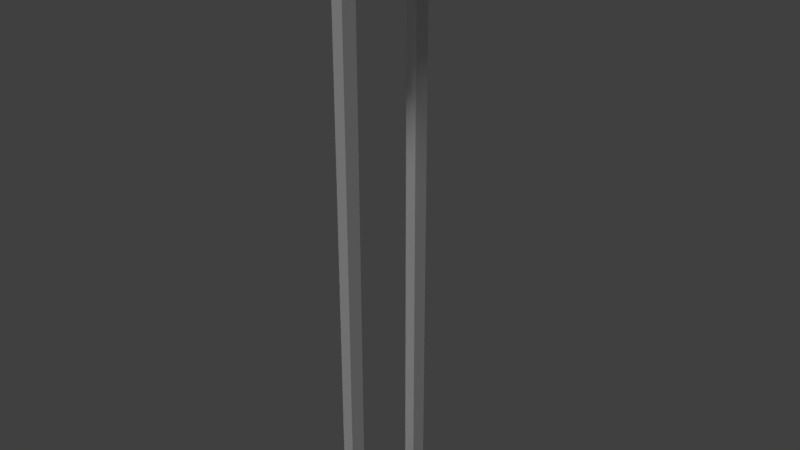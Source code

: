 # Source: bridge_end.blend  (saved by Blender 2.78.0; exported with 4.5.12 LTS)
import bpy
from mathutils import Matrix  # noqa: F401  (used for matrix-valued properties, if any)

bpy.ops.wm.read_factory_settings(use_empty=True)
scene = bpy.context.scene
scene.name = 'Scene'

# ---- collections
col_collection_1 = bpy.data.collections.new('Collection 1'); scene.collection.children.link(col_collection_1)

# ---- materials (node trees are filled in below, after node groups)
mat_bridge_red = bpy.data.materials.new('Bridge Red')
mat_bridge_red.alpha_threshold = 0.0
mat_bridge_red.use_transparent_shadow = False
mat_bridge_red.diffuse_color = (0.3844, 0.005188, 0.0, 1.0)
mat_bridge_red.roughness = 0.5
mat_bridge_concrete = bpy.data.materials.new('Bridge Concrete')
mat_bridge_concrete.alpha_threshold = 0.0
mat_bridge_concrete.use_transparent_shadow = False
mat_bridge_concrete.roughness = 0.5
mat_bridge_red_translucent = bpy.data.materials.new('Bridge Red Translucent')
mat_bridge_red_translucent.alpha_threshold = 0.0
mat_bridge_red_translucent.use_transparent_shadow = False
mat_bridge_red_translucent.diffuse_color = (0.3844, 0.005188, 0.0, 1.0)
mat_bridge_red_translucent.roughness = 0.5

# ---- material node trees

# ---- world
world_world = bpy.data.worlds.new('World'); scene.world = world_world
world_world.color = (0.05088, 0.05088, 0.05088)
world_world.use_sun_shadow = False
world_world.sun_shadow_jitter_overblur = 0.0
world_world.cycles.sampling_method = 'MANUAL'

# ---- lights
light_sun_001 = bpy.data.lights.new('Sun.001', 'SUN')
light_sun_001.transmission_factor = 0.0
light_sun_001.angle = 0.1993
light_sun_001.energy = 1.0
light_sun_001.shadow_buffer_clip_start = 0.5
light_sun_001.shadow_soft_size = 0.1
light_sun_001.shadow_cascade_max_distance = 1000.0
light_sun = bpy.data.lights.new('Sun', 'SUN')
light_sun.transmission_factor = 0.0
light_sun.angle = 0.1993
light_sun.energy = 1.0
light_sun.shadow_buffer_clip_start = 0.5
light_sun.shadow_soft_size = 0.1
light_sun.shadow_cascade_max_distance = 1000.0

# ---- meshes
me_plane_000 = bpy.data.meshes.new('Plane.000')
me_plane_000.from_pydata([(-0.03434, -0.3237, 0.0), (0.03434, -0.3237, 0.0), (0.03434, -0.258, 0.0), (-0.03434, -0.258, 0.0), (0.2747, -0.3237, 0.08483), (-0.03434, -0.258, 0.08483), (-0.03434, -0.3237, 0.08483), (0.03434, -0.3237, 0.08483), (0.2747, -0.258, 0.08483), (0.03434, -0.258, 0.08483), (0.03434, -0.258, 0.1389), (0.2747, -0.258, 0.1389), (0.03434, -0.3237, 0.1389), (-0.03434, -0.3237, 0.1389), (-0.03434, -0.258, 0.1389), (0.2747, -0.3237, 0.1389), (-0.03434, -0.258, 0.1796), (0.03434, -0.258, 0.1796), (0.03434, -0.3237, 0.1796), (-0.03434, -0.3237, 0.1796), (-0.01506, -0.2764, 0.2034), (0.01506, -0.2764, 0.2034), (0.01506, -0.3053, 0.2034), (-0.01506, -0.3053, 0.2034), (0.03434, -0.3293, 0.08483), (0.03434, -0.2524, 0.08483), (-0.03434, -0.3293, 0.08483), (-0.03434, -0.2524, 0.08483), (0.2747, -0.3293, 0.08483), (0.2747, -0.2524, 0.08483), (0.03434, -0.3293, 0.1389), (0.2747, -0.3293, 0.1389), (0.03434, -0.2524, 0.1389), (0.2747, -0.2524, 0.1389), (-0.03434, -0.2524, 0.1389), (-0.03434, -0.3293, 0.1389)], [], [(1, 2, 9, 7), (6, 7, 24, 26), (15, 11, 10, 12), (0, 1, 7, 6), (2, 3, 5, 9), (3, 0, 6, 5), (5, 6, 13, 14), (8, 9, 25, 29), (7, 9, 10, 12), (10, 14, 16, 17), (14, 13, 19, 16), (13, 12, 18, 19), (12, 10, 17, 18), (18, 17, 21, 22), (19, 18, 22, 23), (16, 19, 23, 20), (17, 16, 20, 21), (20, 23, 22, 21), (4, 7, 9, 8), (25, 32, 33, 29), (25, 27, 34, 32), (26, 24, 30, 35), (28, 31, 30, 24), (10, 11, 33, 32), (9, 5, 27, 25), (12, 13, 35, 30), (15, 12, 30, 31), (14, 10, 32, 34), (7, 4, 28, 24), (34, 27, 5, 14), (26, 35, 13, 6)])
me_plane_000.polygons.foreach_set('material_index', [2, 2, 2, 2, 2, 2, 2, 2, 2, 2, 2, 2, 2, 2, 2, 2, 2, 2, 2, 2, 2, 2, 2, 2, 2, 2, 2, 2, 2, 2, 2])
_uv = me_plane_000.uv_layers.new(name='UVMap')
_uv.uv.foreach_set('vector', [2.906, 0.9547, 2.763, 0.9547, 2.763, 0.8407, 2.906, 0.8407, 2.715, 0.2663, 2.715, 0.1741, 2.727, 0.1741, 2.727, 0.2663, 2.167, 0.2663, 2.254, 0.2663, 2.254, 0.5892, 2.167, 0.5892, 2.737, -0.7381, 2.588, -0.7381, 2.588, -0.8281, 2.737, -0.8281, 2.912, 1.069, 2.763, 1.069, 2.763, 0.9547, 2.912, 0.9547, -0.5725, 2.727, -0.4298, 2.727, -0.4298, 2.841, -0.5725, 2.841, -0.5725, 2.841, -0.4298, 2.841, -0.4298, 2.913, -0.5725, 2.913, 2.572, -0.1488, 2.572, 0.1741, 2.56, 0.1741, 2.56, -0.1488, 2.906, 0.8407, 2.763, 0.8407, 2.763, 0.768, 2.906, 0.768, 2.855, -0.4779, 2.855, -0.5701, 2.943, -0.5701, 2.943, -0.4779, -0.5725, 2.913, -0.4298, 2.913, -0.4298, 2.968, -0.5725, 2.968, 2.167, 0.6814, 2.167, 0.5892, 2.236, 0.5892, 2.236, 0.6814, 2.906, 0.768, 2.763, 0.768, 2.763, 0.7134, 2.906, 0.7134, 2.906, 0.7134, 2.763, 0.7134, 2.803, 0.6814, 2.865, 0.6814, 2.236, 0.6814, 2.236, 0.5892, 2.302, 0.6151, 2.302, 0.6555, -0.5725, 2.968, -0.4298, 2.968, -0.4699, 3.0, -0.5325, 3.0, 2.943, -0.4779, 2.943, -0.5701, 2.994, -0.5442, 2.994, -0.5038, 2.34, 0.6555, 2.302, 0.6555, 2.302, 0.6151, 2.34, 0.6151, 2.715, -0.1488, 2.715, 0.1741, 2.572, 0.1741, 2.572, -0.1488, 2.737, -1.077, 2.855, -1.077, 2.855, -0.7546, 2.737, -0.7546, 2.737, -1.077, 2.737, -1.17, 2.855, -1.17, 2.855, -1.077, 2.066, 0.6814, 2.066, 0.5892, 2.159, 0.5892, 2.159, 0.6814, 2.066, 0.2663, 2.159, 0.2663, 2.159, 0.5892, 2.066, 0.5892, 2.254, 0.5892, 2.254, 0.2663, 2.261, 0.2663, 2.261, 0.5892, 2.572, 0.1741, 2.572, 0.2663, 2.56, 0.2663, 2.56, 0.1741, 2.167, 0.5892, 2.167, 0.6814, 2.159, 0.6814, 2.159, 0.5892, 2.167, 0.2663, 2.167, 0.5892, 2.159, 0.5892, 2.159, 0.2663, 2.254, 0.6814, 2.254, 0.5892, 2.261, 0.5892, 2.261, 0.6814, 2.715, 0.1741, 2.715, -0.1488, 2.727, -0.1488, 2.727, 0.1741, -0.5846, 2.913, -0.5846, 2.841, -0.5725, 2.841, -0.5725, 2.913, -0.4178, 2.841, -0.4178, 2.913, -0.4298, 2.913, -0.4298, 2.841])
me_plane_000.materials.append(mat_bridge_red)
me_plane_000.materials.append(mat_bridge_concrete)
me_plane_000.materials.append(mat_bridge_red_translucent)
me_plane_000.use_remesh_preserve_volume = False
me_plane_000.use_remesh_preserve_attributes = False
me_plane_000.use_mirror_vertex_groups = False
me_plane_000.update()
me_plane_001 = bpy.data.meshes.new('Plane.001')
me_plane_001.from_pydata([(-0.03434, -0.3237, 0.0), (0.03434, -0.3237, 0.0), (0.2747, -0.3237, 0.0), (0.2747, 0.3237, 0.0), (0.03434, 0.3237, 0.0), (-0.03434, 0.3237, 0.0), (-0.03434, -0.3237, -0.05642), (0.03434, -0.3237, -0.05642), (0.2747, -0.3237, -0.05642), (0.2747, 0.3237, -0.05642), (0.03434, 0.3237, -0.05642), (-0.03434, 0.3237, -0.05642), (-0.03434, -0.258, -0.05642), (0.03434, -0.258, -0.05642), (0.2747, -0.258, -0.05642), (-0.03434, 0.258, -0.05642), (0.03434, 0.258, -0.05642), (0.2747, 0.258, -0.05642), (0.2747, -0.258, 0.0), (0.03434, -0.258, 0.0), (-0.03434, -0.258, 0.0), (0.2747, 0.258, 0.0), (-0.03434, 0.258, 0.0), (-0.03434, 0.3237, 0.08483), (0.2747, 0.258, 0.08483), (0.03434, 0.258, 0.0), (0.2747, -0.3672, 0.0), (-0.03434, 0.3672, 0.0), (0.2747, -0.3672, -0.05642), (-0.03434, 0.3672, -0.05642), (-0.03434, -0.3672, 0.0), (0.03434, -0.3672, 0.0), (0.2747, 0.3672, 0.0), (0.03434, 0.3672, 0.0), (-0.03434, -0.3672, -0.05642), (0.03434, -0.3672, -0.05642), (0.2747, 0.3672, -0.05642), (0.03434, 0.3672, -0.05642), (0.2747, -0.3237, -0.1213), (-0.03434, 0.3237, -0.1213), (0.2747, -0.258, -0.1213), (0.2747, 0.258, -0.1213), (-0.03434, -0.3237, -0.1213), (0.03434, -0.3237, -0.1213), (0.2747, 0.3237, -0.1213), (0.03434, 0.3237, -0.1213), (-0.03434, -0.258, -0.1213), (0.03434, -0.258, -0.1213), (-0.03434, 0.258, -0.1213), (0.03434, 0.258, -0.1213), (-0.03434, -0.3997, -0.1213), (0.03434, -0.3997, -0.1213), (0.03434, 0.3997, -0.1213), (-0.03434, 0.3997, -0.1213), (-0.03434, -0.3407, -0.1883), (0.03434, -0.3407, -0.1883), (0.03434, 0.3407, -0.1883), (-0.03434, 0.3407, -0.1883), (-0.03434, -0.2389, -0.1883), (0.03434, -0.2389, -0.1883), (-0.03434, 0.2389, -0.1883), (0.03434, 0.2389, -0.1883), (-0.03434, -0.3997, -0.1883), (0.03434, -0.3997, -0.1883), (0.03434, 0.3997, -0.1883), (-0.03434, 0.3997, -0.1883), (-0.03434, -0.3407, -3.519), (0.03434, -0.3407, -3.519), (0.03434, 0.3407, -3.519), (-0.03434, 0.3407, -3.519), (-0.03434, -0.2389, -3.519), (0.03434, -0.2389, -3.519), (-0.03434, 0.2389, -3.519), (0.03434, 0.2389, -3.519), (-0.03434, 0.258, 0.08483), (0.03434, 0.258, 0.08483), (0.2747, 0.3237, 0.08483), (0.03434, 0.3237, 0.08483), (0.03434, 0.3237, 0.1389), (0.2747, 0.3237, 0.1389), (0.03434, 0.258, 0.1389), (-0.03434, 0.258, 0.1389), (-0.03434, 0.3237, 0.1389), (0.2747, 0.258, 0.1389), (-0.03434, 0.3237, 0.1796), (0.03434, 0.3237, 0.1796), (0.03434, 0.258, 0.1796), (-0.03434, 0.258, 0.1796), (-0.01506, 0.3053, 0.2034), (0.01506, 0.3053, 0.2034), (0.01506, 0.2764, 0.2034), (-0.01506, 0.2764, 0.2034), (-0.03434, 0.2524, 0.08483), (0.03434, 0.2524, 0.08483), (0.03434, 0.3293, 0.08483), (-0.03434, 0.3293, 0.08483), (0.2747, 0.2524, 0.08483), (0.2747, 0.3293, 0.08483), (0.03434, 0.2524, 0.1389), (0.2747, 0.2524, 0.1389), (0.03434, 0.3293, 0.1389), (0.2747, 0.3293, 0.1389), (-0.03434, 0.3293, 0.1389), (-0.03434, 0.2524, 0.1389)], [], [(2, 1, 31, 26), (12, 13, 47, 46), (20, 19, 25, 22), (19, 18, 21, 25), (1, 2, 18, 19), (12, 15, 16, 13), (13, 16, 17, 14), (7, 6, 42, 43), (6, 7, 35, 34), (1, 0, 30, 31), (17, 16, 49, 41), (25, 21, 3, 4), (25, 4, 77, 75), (74, 75, 93, 92), (30, 34, 35, 31), (31, 35, 28, 26), (32, 36, 37, 33), (33, 37, 29, 27), (7, 8, 28, 35), (4, 3, 32, 33), (9, 10, 37, 36), (5, 4, 33, 27), (10, 11, 29, 37), (45, 49, 47, 43, 51, 63, 55, 59, 61, 56, 64, 52), (43, 47, 40, 38), (52, 64, 65, 53), (49, 45, 44, 41), (8, 7, 43, 38), (13, 14, 40, 47), (10, 9, 44, 45), (11, 10, 45, 39), (16, 15, 48, 49), (50, 62, 63, 51), (57, 65, 64, 56), (59, 58, 60, 61), (55, 63, 62, 54), (39, 45, 52, 53), (43, 42, 50, 51), (59, 55, 67, 71), (56, 61, 73, 68), (48, 39, 53, 65, 57, 60, 58, 54, 62, 50, 42, 46), (60, 72, 73, 61), (54, 58, 70, 66), (67, 66, 70, 71), (60, 57, 69, 72), (73, 72, 69, 68), (54, 66, 67, 55), (56, 68, 69, 57), (59, 71, 70, 58), (0, 1, 19, 20), (25, 4, 5, 22), (83, 79, 78, 80), (22, 25, 75, 74), (4, 5, 23, 77), (5, 22, 74, 23), (23, 74, 81, 82), (76, 77, 94, 97), (75, 80, 78, 77), (78, 82, 84, 85), (82, 81, 87, 84), (81, 80, 86, 87), (80, 78, 85, 86), (86, 85, 89, 90), (87, 86, 90, 91), (84, 87, 91, 88), (85, 84, 88, 89), (88, 91, 90, 89), (24, 75, 77, 76), (94, 100, 101, 97), (94, 95, 102, 100), (92, 93, 98, 103), (96, 99, 98, 93), (15, 11, 39, 48), (78, 79, 101, 100), (77, 23, 95, 94), (80, 81, 103, 98), (6, 12, 46, 42), (83, 80, 98, 99), (82, 78, 100, 102), (75, 24, 96, 93), (15, 12, 6, 34, 30, 0, 20, 22, 5, 27, 29, 11), (102, 95, 23, 82), (74, 92, 103, 81), (47, 49, 48, 46)])
me_plane_001.polygons.foreach_set('material_index', [1, 0, 1, 1, 1, 1, 1, 0, 1, 1, 0, 1, 0, 0, 1, 1, 1, 1, 1, 1, 1, 1, 1, 1, 0, 1, 0, 0, 0, 0, 0, 0, 1, 1, 1, 1, 1, 1, 1, 1, 1, 1, 1, 1, 1, 1, 1, 1, 1, 1, 1, 0, 0, 0, 0, 0, 0, 0, 0, 0, 0, 0, 0, 0, 0, 0, 0, 0, 0, 0, 0, 0, 0, 0, 0, 0, 0, 0, 0, 0, 1, 0, 0, 1])
_uv = me_plane_001.uv_layers.new(name='UVMap')
_uv.uv.foreach_set('vector', [2.066, -0.7381, 2.588, -0.7381, 2.588, -0.7022, 2.066, -0.7022, 2.737, -1.585, 2.737, -1.677, 2.878, -1.677, 2.878, -1.585, 2.737, -0.7922, 2.588, -0.7922, 2.588, -1.217, 2.737, -1.217, 2.588, -0.7922, 2.066, -0.7922, 2.066, -1.217, 2.588, -1.217, 2.588, -0.7381, 2.066, -0.7381, 2.066, -0.7922, 2.588, -0.7922, 2.066, -1.307, 2.066, -2.0, 2.215, -2.0, 2.215, -1.307, 2.215, -1.307, 2.215, -2.0, 2.737, -2.0, 2.737, -1.307, 2.394, 0.1741, 2.394, 0.2663, 2.282, 0.2663, 2.282, 0.1741, 2.949, -1.17, 2.949, -1.077, 2.855, -1.077, 2.855, -1.17, 2.588, -0.7381, 2.737, -0.7381, 2.737, -0.7022, 2.588, -0.7022, 2.066, -0.6423, 2.588, -0.6423, 2.588, -0.5735, 2.066, -0.5735, 2.588, -1.217, 2.066, -1.217, 2.066, -1.271, 2.588, -1.271, 2.494, 0.9547, 2.352, 0.9547, 2.352, 0.8407, 2.494, 0.8407, 2.406, -0.1488, 2.406, -0.05657, 2.394, -0.05657, 2.394, -0.1488, 2.737, -0.7022, 2.737, -0.6423, 2.588, -0.6423, 2.588, -0.7022, 2.588, -0.7022, 2.588, -0.6423, 2.066, -0.6423, 2.066, -0.7022, 2.86, -1.17, 2.737, -1.17, 2.737, -1.493, 2.86, -1.493, 2.86, -1.493, 2.737, -1.493, 2.737, -1.585, 2.86, -1.585, 2.949, -1.077, 2.949, -0.7546, 2.855, -0.7546, 2.855, -1.077, 2.588, -1.271, 2.066, -1.271, 2.066, -1.307, 2.588, -1.307, 2.763, 0.6814, 2.763, 0.3586, 2.857, 0.3586, 2.857, 0.6814, 2.737, -1.271, 2.588, -1.271, 2.588, -1.307, 2.737, -1.307, 2.763, 0.3586, 2.763, 0.2663, 2.857, 0.2663, 2.857, 0.3586, 1.305, 2.564, 1.163, 2.564, 0.04258, 2.564, -0.1002, 2.564, -0.265, 2.564, -0.265, 2.474, -0.137, 2.474, 0.08391, 2.474, 1.121, 2.474, 1.342, 2.474, 1.47, 2.474, 1.47, 2.564, 2.209, 0.6814, 2.352, 0.6814, 2.352, 1.004, 2.209, 1.004, 2.855, -0.7546, 3.0, -0.7546, 3.0, -0.6624, 2.855, -0.6624, 2.066, 0.6814, 2.209, 0.6814, 2.209, 1.004, 2.066, 1.004, 2.394, -0.1488, 2.394, 0.1741, 2.282, 0.1741, 2.282, -0.1488, 2.737, -1.677, 2.737, -2.0, 2.878, -2.0, 2.878, -1.677, 2.727, 0.1741, 2.727, -0.1488, 2.868, -0.1488, 2.868, 0.1741, 2.727, 0.2663, 2.727, 0.1741, 2.868, 0.1741, 2.868, 0.2663, 2.588, -0.6423, 2.737, -0.6423, 2.737, -0.5735, 2.588, -0.5735, 2.181, 0.2663, 2.066, 0.2663, 2.066, 0.1741, 2.181, 0.1741, 2.857, 0.3586, 2.985, 0.3586, 2.985, 0.4508, 2.857, 0.4508, 2.763, 0.9083, 2.614, 0.9083, 2.614, 0.2663, 2.763, 0.2663, 2.985, 0.3586, 2.857, 0.3586, 2.857, 0.2663, 2.985, 0.2663, 2.595, 0.6814, 2.595, 0.7737, 2.494, 0.7737, 2.494, 0.6814, 2.282, 0.1741, 2.282, 0.2663, 2.181, 0.2663, 2.181, 0.1741, 0.08391, 2.474, -0.137, 2.474, -0.137, -2.0, 0.08391, -2.0, 1.342, 2.474, 1.121, 2.474, 1.121, -2.0, 1.342, -2.0, -1.692, 2.564, -1.835, 2.564, -2.0, 2.564, -2.0, 2.474, -1.872, 2.474, -1.651, 2.474, -0.6138, 2.474, -0.3929, 2.474, -0.265, 2.474, -0.265, 2.564, -0.4298, 2.564, -0.5725, 2.564, 2.066, -2.0, 2.066, 1.536, 1.917, 1.536, 1.917, -2.0, -0.3929, 2.474, -0.6138, 2.474, -0.6138, -2.0, -0.3929, -2.0, 2.763, 1.045, 2.614, 1.045, 2.614, 0.9083, 2.763, 0.9083, -1.651, 2.474, -1.872, 2.474, -1.872, -2.0, -1.651, -2.0, 2.886, -0.2028, 2.737, -0.2028, 2.737, -0.3395, 2.886, -0.3395, 1.917, -2.0, 1.917, 1.536, 1.768, 1.536, 1.768, -2.0, 1.619, -2.0, 1.619, 2.474, 1.47, 2.474, 1.47, -2.0, 1.768, -2.0, 1.768, 2.474, 1.619, 2.474, 1.619, -2.0, 2.855, -0.6624, 2.855, -0.5701, 2.997, -0.5701, 2.997, -0.6624, 2.588, -1.217, 2.588, -1.271, 2.737, -1.271, 2.737, -1.217, 2.44, 0.2663, 2.528, 0.2663, 2.528, 0.5892, 2.44, 0.5892, 2.737, -1.217, 2.588, -1.217, 2.588, -1.307, 2.737, -1.307, 2.501, 1.069, 2.352, 1.069, 2.352, 0.9547, 2.501, 0.9547, -1.835, 2.727, -1.692, 2.727, -1.692, 2.841, -1.835, 2.841, -1.835, 2.841, -1.692, 2.841, -1.692, 2.913, -1.835, 2.913, 2.548, 0.2663, 2.548, -0.05657, 2.56, -0.05657, 2.56, 0.2663, 2.494, 0.8407, 2.494, 0.768, 2.352, 0.768, 2.352, 0.8407, 2.994, -0.4779, 2.994, -0.3856, 2.906, -0.3856, 2.906, -0.4779, -1.835, 2.913, -1.692, 2.913, -1.692, 2.968, -1.835, 2.968, 2.44, 0.6814, 2.44, 0.5892, 2.51, 0.5892, 2.51, 0.6814, 2.494, 0.768, 2.352, 0.768, 2.352, 0.7134, 2.494, 0.7134, 2.494, 0.7134, 2.352, 0.7134, 2.392, 0.6814, 2.454, 0.6814, 2.51, 0.6814, 2.51, 0.5892, 2.575, 0.6151, 2.575, 0.6555, -1.835, 2.968, -1.692, 2.968, -1.733, 3.0, -1.795, 3.0, 2.906, -0.4779, 2.906, -0.3856, 2.855, -0.4115, 2.855, -0.452, 2.614, 0.6555, 2.575, 0.6555, 2.575, 0.6151, 2.614, 0.6151, 2.406, 0.2663, 2.406, -0.05657, 2.548, -0.05657, 2.548, 0.2663, 2.737, -0.6624, 2.855, -0.6624, 2.855, -0.3395, 2.737, -0.3395, 2.737, -0.6624, 2.737, -0.7546, 2.855, -0.7546, 2.855, -0.6624, 2.34, 0.6814, 2.34, 0.5892, 2.433, 0.5892, 2.433, 0.6814, 2.34, 0.2663, 2.433, 0.2663, 2.433, 0.5892, 2.34, 0.5892, -1.692, 2.651, -1.835, 2.651, -1.835, 2.564, -1.692, 2.564, 2.528, 0.5892, 2.528, 0.2663, 2.535, 0.2663, 2.535, 0.5892, 2.548, -0.05657, 2.548, -0.1488, 2.56, -0.1488, 2.56, -0.05657, 2.44, 0.5892, 2.44, 0.6814, 2.433, 0.6814, 2.433, 0.5892, -0.4298, 2.651, -0.5725, 2.651, -0.5725, 2.564, -0.4298, 2.564, 2.44, 0.2663, 2.44, 0.5892, 2.433, 0.5892, 2.433, 0.2663, 2.528, 0.6814, 2.528, 0.5892, 2.535, 0.5892, 2.535, 0.6814, 2.406, -0.05657, 2.406, 0.2663, 2.394, 0.2663, 2.394, -0.05657, -1.692, 2.651, -0.5725, 2.651, -0.4298, 2.651, -0.3354, 2.651, -0.3354, 2.727, -0.4298, 2.727, -0.5725, 2.727, -1.692, 2.727, -1.835, 2.727, -1.93, 2.727, -1.93, 2.651, -1.835, 2.651, -1.847, 2.913, -1.847, 2.841, -1.835, 2.841, -1.835, 2.913, -1.692, 2.841, -1.68, 2.841, -1.68, 2.913, -1.692, 2.913, 2.588, -0.1488, 2.588, -0.5735, 2.737, -0.5735, 2.737, -0.1488])
me_plane_001.materials.append(mat_bridge_red)
me_plane_001.materials.append(mat_bridge_concrete)
me_plane_001.materials.append(mat_bridge_red_translucent)
me_plane_001.use_remesh_preserve_volume = False
me_plane_001.use_remesh_preserve_attributes = False
me_plane_001.use_mirror_vertex_groups = False
me_plane_001.update()

# ---- objects
ob_translucent_part = bpy.data.objects.new('Translucent Part', me_plane_000)
ob_sun_001 = bpy.data.objects.new('Sun.001', light_sun_001)
ob_sun = bpy.data.objects.new('Sun', light_sun)
ob_solid_part = bpy.data.objects.new('Solid Part', me_plane_001)

# ---- transforms, parenting, visibility, modifiers, constraints
ob_translucent_part.location = (0.0, 0.0, 0.0)
ob_translucent_part.scale = (0.9999, 1.0, 1.0)
ob_translucent_part.lineart.crease_threshold = 0.0
ob_sun_001.location = (0.0, 0.0, 0.0)
ob_sun_001.rotation_euler = (0.5313, -0.8393, -1.463)
ob_sun_001.lineart.crease_threshold = 0.0
ob_sun.location = (0.0, 0.0, 0.0)
ob_sun.rotation_euler = (0.3521, -0.4014, 1.22)
ob_sun.lineart.crease_threshold = 0.0
ob_solid_part.location = (0.0, 0.0, 0.0)
ob_solid_part.scale = (0.9999, 1.0, 1.0)
ob_solid_part.lineart.crease_threshold = 0.0

# ---- collection membership
col_collection_1.objects.link(ob_translucent_part)
col_collection_1.objects.link(ob_sun_001)
col_collection_1.objects.link(ob_sun)
col_collection_1.objects.link(ob_solid_part)

# ---- scene / render settings (as saved in the file)
scene.frame_start = 1; scene.frame_end = 250; scene.frame_set(1)
scene.render.engine = 'BLENDER_EEVEE_NEXT'
scene.render.resolution_percentage = 50
scene.render.dither_intensity = 0.0
scene.cycles.use_denoising = False
scene.cycles.samples = 128
scene.cycles.sampling_pattern = 'TABULATED_SOBOL'
scene.cycles.light_sampling_threshold = 0.0
scene.cycles.use_adaptive_sampling = False
scene.cycles.use_light_tree = False
scene.cycles.blur_glossy = 0.0
scene.cycles.sample_clamp_indirect = 0.0
scene.view_settings.view_transform = 'Standard'
bpy.context.view_layer.update()

# ---- added for rendering (the .blend has no active camera): camera
cam_auto = bpy.data.cameras.new('AutoCamera')
cam_auto.lens = 50.0
cam_auto.sensor_width = 36.0
cam_auto.clip_end = 1000.0
ob_auto_camera = bpy.data.objects.new('AutoCamera', cam_auto)
scene.collection.objects.link(ob_auto_camera)
ob_auto_camera.location = (3.65413, -4.24075, 1.1695)
ob_auto_camera.rotation_euler = (1.09748, -7.21219e-08, 0.694738)
scene.camera = ob_auto_camera
bpy.context.view_layer.update()
